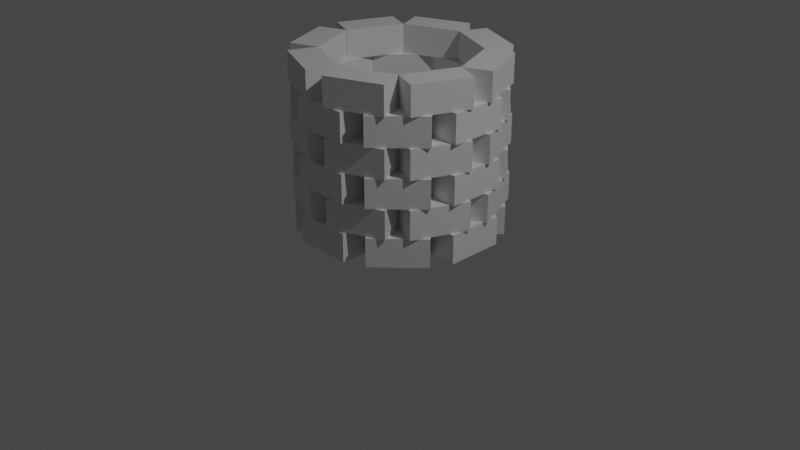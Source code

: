 # Source: SimpleWell.blend  (saved by Blender 2.82.7; exported with 4.5.12 LTS)
import bpy
from mathutils import Matrix  # noqa: F401  (used for matrix-valued properties, if any)

bpy.ops.wm.read_factory_settings(use_empty=True)
scene = bpy.context.scene
scene.name = 'Scene'

# ---- collections
col_collection = bpy.data.collections.new('Collection'); scene.collection.children.link(col_collection)

# ---- materials (node trees are filled in below, after node groups)
mat_material = bpy.data.materials.new('Material')
mat_material.alpha_threshold = 0.0
mat_material.use_transparent_shadow = False
mat_material.line_color = (0.0, 0.0, 0.0, 1.0)

# ---- material node trees
mat_material.use_nodes = True; mat_material.node_tree.nodes.clear()
_N = mat_material.node_tree.nodes; _L = mat_material.node_tree.links
n0 = _N.new('ShaderNodeOutputMaterial'); n0.name = 'Material Output'; n0.location = (300, 300)
n1 = _N.new('ShaderNodeBsdfPrincipled'); n1.name = 'Principled BSDF'; n1.location = (10, 300)
n1.distribution = 'GGX'
n1.subsurface_method = 'BURLEY'
n1.inputs[2].default_value = 0.4
n1.inputs[3].default_value = 1.45
n1.inputs[27].default_value = (0.0, 0.0, 0.0, 1.0)
n1.inputs[28].default_value = 1.0
_L.new(n1.outputs[0], n0.inputs[0])
n0.is_active_output = True

# ---- world
world_world = bpy.data.worlds.new('World'); scene.world = world_world
world_world.use_nodes = True; world_world.node_tree.nodes.clear()
_N = world_world.node_tree.nodes; _L = world_world.node_tree.links
n0 = _N.new('ShaderNodeOutputWorld'); n0.name = 'World Output'; n0.location = (300, 300)
n1 = _N.new('ShaderNodeBackground'); n1.name = 'Background'; n1.location = (10, 300)
n1.inputs[0].default_value = (0.05088, 0.05088, 0.05088, 1.0)
_L.new(n1.outputs[0], n0.inputs[0])
n0.is_active_output = True
world_world.color = (0.05088, 0.05088, 0.05088)
world_world.use_sun_shadow = False
world_world.sun_shadow_jitter_overblur = 0.0

# ---- cameras
cam_camera = bpy.data.cameras.new('Camera')
cam_camera.clip_end = 100.0
cam_camera.ortho_scale = 7.314

# ---- lights
light_light = bpy.data.lights.new('Light', 'POINT')
light_light.transmission_factor = 0.0
light_light.energy = 1000.0
light_light.shadow_soft_size = 0.1
light_light.shadow_maximum_resolution = 0.006
light_light.use_absolute_resolution = True

# ---- meshes
me_cube = bpy.data.meshes.new('Cube')
me_cube.from_pydata([(2.707, 3.061, 1.0), (2.707, 3.061, -1.0), (2.707, 1.061, 1.0), (2.707, 1.061, -1.0), (0.7071, 3.061, 1.0), (0.7071, 3.061, -1.0), (0.7071, 1.061, 1.0), (0.7071, 1.061, -1.0)], [], [(0, 4, 6, 2), (3, 2, 6, 7), (7, 6, 4, 5), (5, 1, 3, 7), (1, 0, 2, 3), (5, 4, 0, 1)])
_uv = me_cube.uv_layers.new(name='UVMap')
_uv.uv.foreach_set('vector', [0.625, 0.5, 0.875, 0.5, 0.875, 0.75, 0.625, 0.75, 0.375, 0.75, 0.625, 0.75, 0.625, 1.0, 0.375, 1.0, 0.375, 0.0, 0.625, 0.0, 0.625, 0.25, 0.375, 0.25, 0.125, 0.5, 0.375, 0.5, 0.375, 0.75, 0.125, 0.75, 0.375, 0.5, 0.625, 0.5, 0.625, 0.75, 0.375, 0.75, 0.375, 0.25, 0.625, 0.25, 0.625, 0.5, 0.375, 0.5])
me_cube.materials.append(mat_material)
me_cube.use_remesh_preserve_volume = False
me_cube.use_remesh_preserve_attributes = False
me_cube.use_mirror_vertex_groups = False
me_cube.update()

# ---- objects
ob_cube = bpy.data.objects.new('Cube', me_cube)
ob_camera = bpy.data.objects.new('Camera', cam_camera)
ob_cube_001 = bpy.data.objects.new('Cube.001', me_cube)
ob_cube_002 = bpy.data.objects.new('Cube.002', me_cube)
ob_cube_003 = bpy.data.objects.new('Cube.003', me_cube)
ob_cube_004 = bpy.data.objects.new('Cube.004', me_cube)
ob_cube_005 = bpy.data.objects.new('Cube.005', me_cube)
ob_cube_006 = bpy.data.objects.new('Cube.006', me_cube)
ob_cube_007 = bpy.data.objects.new('Cube.007', me_cube)
ob_cube_008 = bpy.data.objects.new('Cube.008', me_cube)
ob_cube_009 = bpy.data.objects.new('Cube.009', me_cube)
ob_cube_010 = bpy.data.objects.new('Cube.010', me_cube)
ob_cube_011 = bpy.data.objects.new('Cube.011', me_cube)
ob_cube_012 = bpy.data.objects.new('Cube.012', me_cube)
ob_cube_013 = bpy.data.objects.new('Cube.013', me_cube)
ob_cube_014 = bpy.data.objects.new('Cube.014', me_cube)
ob_cube_015 = bpy.data.objects.new('Cube.015', me_cube)
ob_cube_016 = bpy.data.objects.new('Cube.016', me_cube)
ob_cube_017 = bpy.data.objects.new('Cube.017', me_cube)
ob_cube_018 = bpy.data.objects.new('Cube.018', me_cube)
ob_cube_019 = bpy.data.objects.new('Cube.019', me_cube)
ob_cube_020 = bpy.data.objects.new('Cube.020', me_cube)
ob_cube_021 = bpy.data.objects.new('Cube.021', me_cube)
ob_cube_022 = bpy.data.objects.new('Cube.022', me_cube)
ob_cube_023 = bpy.data.objects.new('Cube.023', me_cube)
ob_cube_024 = bpy.data.objects.new('Cube.024', me_cube)
ob_cube_025 = bpy.data.objects.new('Cube.025', me_cube)
ob_cube_026 = bpy.data.objects.new('Cube.026', me_cube)
ob_cube_027 = bpy.data.objects.new('Cube.027', me_cube)
ob_cube_028 = bpy.data.objects.new('Cube.028', me_cube)
ob_cube_029 = bpy.data.objects.new('Cube.029', me_cube)
ob_cube_030 = bpy.data.objects.new('Cube.030', me_cube)
ob_cube_031 = bpy.data.objects.new('Cube.031', me_cube)
ob_cube_032 = bpy.data.objects.new('Cube.032', me_cube)
ob_cube_033 = bpy.data.objects.new('Cube.033', me_cube)
ob_cube_034 = bpy.data.objects.new('Cube.034', me_cube)
ob_cube_035 = bpy.data.objects.new('Cube.035', me_cube)
ob_cube_036 = bpy.data.objects.new('Cube.036', me_cube)
ob_cube_037 = bpy.data.objects.new('Cube.037', me_cube)
ob_cube_038 = bpy.data.objects.new('Cube.038', me_cube)
ob_cube_039 = bpy.data.objects.new('Cube.039', me_cube)
ob_light_001 = bpy.data.objects.new('Light.001', light_light)
ob_cube_040 = bpy.data.objects.new('Cube.040', me_cube)
ob_cube_041 = bpy.data.objects.new('Cube.041', me_cube)
ob_cube_042 = bpy.data.objects.new('Cube.042', me_cube)
ob_cube_043 = bpy.data.objects.new('Cube.043', me_cube)
ob_cube_044 = bpy.data.objects.new('Cube.044', me_cube)
ob_cube_045 = bpy.data.objects.new('Cube.045', me_cube)
ob_cube_046 = bpy.data.objects.new('Cube.046', me_cube)
ob_cube_047 = bpy.data.objects.new('Cube.047', me_cube)

# ---- transforms, parenting, visibility, modifiers, constraints
ob_cube.location = (0.6439, -0.6182, 0.15)
ob_cube.scale = (0.15, 0.3, 0.15)
ob_cube.lock_rotations_4d = False
ob_cube.empty_display_type = 'ARROWS'
ob_cube.lineart.crease_threshold = 0.0
ob_camera.location = (7.359, -6.926, 4.958)
ob_camera.rotation_euler = (1.109, 0.0, 0.8149)
ob_camera.lock_rotations_4d = False
ob_camera.empty_display_type = 'ARROWS'
ob_camera.color = (0.0, 0.0, 0.0, 0.0)
ob_camera.display_type = 'WIRE'
ob_camera.lineart.crease_threshold = 0.0
ob_cube_001.location = (0.9, -7.153e-08, 0.15)
ob_cube_001.rotation_euler = (0.0, -0.0, 0.7854)
ob_cube_001.scale = (0.15, 0.3, 0.15)
ob_cube_001.lock_rotations_4d = False
ob_cube_001.empty_display_type = 'ARROWS'
ob_cube_001.lineart.crease_threshold = 0.0
ob_cube_002.location = (0.6439, 0.6182, 0.15)
ob_cube_002.rotation_euler = (0.0, -0.0, 1.571)
ob_cube_002.scale = (0.15, 0.3, 0.15)
ob_cube_002.lock_rotations_4d = False
ob_cube_002.empty_display_type = 'ARROWS'
ob_cube_002.lineart.crease_threshold = 0.0
ob_cube_003.location = (0.02574, 0.8743, 0.15)
ob_cube_003.rotation_euler = (0.0, -0.0, 2.356)
ob_cube_003.scale = (0.15, 0.3, 0.15)
ob_cube_003.lock_rotations_4d = False
ob_cube_003.empty_display_type = 'ARROWS'
ob_cube_003.lineart.crease_threshold = 0.0
ob_cube_004.location = (-0.5967, 0.6224, 0.15)
ob_cube_004.rotation_euler = (0.0, -0.0, 3.142)
ob_cube_004.scale = (0.15, 0.3, 0.15)
ob_cube_004.lock_rotations_4d = False
ob_cube_004.empty_display_type = 'ARROWS'
ob_cube_004.lineart.crease_threshold = 0.0
ob_cube_005.location = (-0.8527, 0.004215, 0.15)
ob_cube_005.rotation_euler = (0.0, -0.0, 3.927)
ob_cube_005.scale = (0.15, 0.3, 0.15)
ob_cube_005.lock_rotations_4d = False
ob_cube_005.empty_display_type = 'ARROWS'
ob_cube_005.lineart.crease_threshold = 0.0
ob_cube_006.location = (-0.5967, -0.614, 0.15)
ob_cube_006.rotation_euler = (0.0, -0.0, 4.712)
ob_cube_006.scale = (0.15, 0.3, 0.15)
ob_cube_006.lock_rotations_4d = False
ob_cube_006.empty_display_type = 'ARROWS'
ob_cube_006.lineart.crease_threshold = 0.0
ob_cube_007.location = (0.02152, -0.87, 0.15)
ob_cube_007.rotation_euler = (0.0, -0.0, 5.498)
ob_cube_007.scale = (0.15, 0.3, 0.15)
ob_cube_007.lock_rotations_4d = False
ob_cube_007.empty_display_type = 'ARROWS'
ob_cube_007.lineart.crease_threshold = 0.0
ob_cube_008.location = (0.8341, -0.3336, 0.45)
ob_cube_008.rotation_euler = (0.0, -0.0, 0.3927)
ob_cube_008.scale = (0.15, 0.3, 0.15)
ob_cube_008.lock_rotations_4d = False
ob_cube_008.empty_display_type = 'ARROWS'
ob_cube_008.lineart.crease_threshold = 0.0
ob_cube_009.location = (0.8341, 0.3355, 0.45)
ob_cube_009.rotation_euler = (0.0, -0.0, 1.178)
ob_cube_009.scale = (0.15, 0.3, 0.15)
ob_cube_009.lock_rotations_4d = False
ob_cube_009.empty_display_type = 'ARROWS'
ob_cube_009.lineart.crease_threshold = 0.0
ob_cube_010.location = (0.3609, 0.8087, 0.45)
ob_cube_010.rotation_euler = (0.0, -0.0, 1.963)
ob_cube_010.scale = (0.15, 0.3, 0.15)
ob_cube_010.lock_rotations_4d = False
ob_cube_010.empty_display_type = 'ARROWS'
ob_cube_010.lineart.crease_threshold = 0.0
ob_cube_011.location = (-0.3082, 0.8087, 0.45)
ob_cube_011.rotation_euler = (0.0, -0.0, 2.749)
ob_cube_011.scale = (0.15, 0.3, 0.15)
ob_cube_011.lock_rotations_4d = False
ob_cube_011.empty_display_type = 'ARROWS'
ob_cube_011.lineart.crease_threshold = 0.0
ob_cube_012.location = (-0.7868, 0.3378, 0.45)
ob_cube_012.rotation_euler = (0.0, 0.0, 3.534)
ob_cube_012.scale = (0.15, 0.3, 0.15)
ob_cube_012.lock_rotations_4d = False
ob_cube_012.empty_display_type = 'ARROWS'
ob_cube_012.lineart.crease_threshold = 0.0
ob_cube_013.location = (-0.7868, -0.3313, 0.45)
ob_cube_013.rotation_euler = (0.0, 0.0, 4.32)
ob_cube_013.scale = (0.15, 0.3, 0.15)
ob_cube_013.lock_rotations_4d = False
ob_cube_013.empty_display_type = 'ARROWS'
ob_cube_013.lineart.crease_threshold = 0.0
ob_cube_014.location = (-0.3137, -0.8045, 0.45)
ob_cube_014.rotation_euler = (0.0, -0.0, 5.105)
ob_cube_014.scale = (0.15, 0.3, 0.15)
ob_cube_014.lock_rotations_4d = False
ob_cube_014.empty_display_type = 'ARROWS'
ob_cube_014.lineart.crease_threshold = 0.0
ob_cube_015.location = (0.3554, -0.8045, 0.45)
ob_cube_015.rotation_euler = (0.0, -0.0, 5.89)
ob_cube_015.scale = (0.15, 0.3, 0.15)
ob_cube_015.lock_rotations_4d = False
ob_cube_015.empty_display_type = 'ARROWS'
ob_cube_015.lineart.crease_threshold = 0.0
ob_cube_016.location = (0.6439, -0.6182, 0.75)
ob_cube_016.scale = (0.15, 0.3, 0.15)
ob_cube_016.lock_rotations_4d = False
ob_cube_016.empty_display_type = 'ARROWS'
ob_cube_016.lineart.crease_threshold = 0.0
ob_cube_017.location = (0.9, -7.153e-08, 0.75)
ob_cube_017.rotation_euler = (0.0, -0.0, 0.7854)
ob_cube_017.scale = (0.15, 0.3, 0.15)
ob_cube_017.lock_rotations_4d = False
ob_cube_017.empty_display_type = 'ARROWS'
ob_cube_017.lineart.crease_threshold = 0.0
ob_cube_018.location = (0.6439, 0.6182, 0.75)
ob_cube_018.rotation_euler = (0.0, -0.0, 1.571)
ob_cube_018.scale = (0.15, 0.3, 0.15)
ob_cube_018.lock_rotations_4d = False
ob_cube_018.empty_display_type = 'ARROWS'
ob_cube_018.lineart.crease_threshold = 0.0
ob_cube_019.location = (0.02574, 0.8743, 0.75)
ob_cube_019.rotation_euler = (0.0, -0.0, 2.356)
ob_cube_019.scale = (0.15, 0.3, 0.15)
ob_cube_019.lock_rotations_4d = False
ob_cube_019.empty_display_type = 'ARROWS'
ob_cube_019.lineart.crease_threshold = 0.0
ob_cube_020.location = (-0.5967, 0.6224, 0.75)
ob_cube_020.rotation_euler = (0.0, -0.0, 3.142)
ob_cube_020.scale = (0.15, 0.3, 0.15)
ob_cube_020.lock_rotations_4d = False
ob_cube_020.empty_display_type = 'ARROWS'
ob_cube_020.lineart.crease_threshold = 0.0
ob_cube_021.location = (-0.8527, 0.004215, 0.75)
ob_cube_021.rotation_euler = (0.0, -0.0, 3.927)
ob_cube_021.scale = (0.15, 0.3, 0.15)
ob_cube_021.lock_rotations_4d = False
ob_cube_021.empty_display_type = 'ARROWS'
ob_cube_021.lineart.crease_threshold = 0.0
ob_cube_022.location = (-0.5967, -0.614, 0.75)
ob_cube_022.rotation_euler = (0.0, -0.0, 4.712)
ob_cube_022.scale = (0.15, 0.3, 0.15)
ob_cube_022.lock_rotations_4d = False
ob_cube_022.empty_display_type = 'ARROWS'
ob_cube_022.lineart.crease_threshold = 0.0
ob_cube_023.location = (0.02152, -0.87, 0.75)
ob_cube_023.rotation_euler = (0.0, -0.0, 5.498)
ob_cube_023.scale = (0.15, 0.3, 0.15)
ob_cube_023.lock_rotations_4d = False
ob_cube_023.empty_display_type = 'ARROWS'
ob_cube_023.lineart.crease_threshold = 0.0
ob_cube_024.location = (0.8341, -0.3336, 1.05)
ob_cube_024.rotation_euler = (0.0, -0.0, 0.3927)
ob_cube_024.scale = (0.15, 0.3, 0.15)
ob_cube_024.lock_rotations_4d = False
ob_cube_024.empty_display_type = 'ARROWS'
ob_cube_024.lineart.crease_threshold = 0.0
ob_cube_025.location = (0.8341, 0.3355, 1.05)
ob_cube_025.rotation_euler = (0.0, -0.0, 1.178)
ob_cube_025.scale = (0.15, 0.3, 0.15)
ob_cube_025.lock_rotations_4d = False
ob_cube_025.empty_display_type = 'ARROWS'
ob_cube_025.lineart.crease_threshold = 0.0
ob_cube_026.location = (0.3609, 0.8087, 1.05)
ob_cube_026.rotation_euler = (0.0, -0.0, 1.963)
ob_cube_026.scale = (0.15, 0.3, 0.15)
ob_cube_026.lock_rotations_4d = False
ob_cube_026.empty_display_type = 'ARROWS'
ob_cube_026.lineart.crease_threshold = 0.0
ob_cube_027.location = (-0.3082, 0.8087, 1.05)
ob_cube_027.rotation_euler = (0.0, -0.0, 2.749)
ob_cube_027.scale = (0.15, 0.3, 0.15)
ob_cube_027.lock_rotations_4d = False
ob_cube_027.empty_display_type = 'ARROWS'
ob_cube_027.lineart.crease_threshold = 0.0
ob_cube_028.location = (-0.7868, 0.3378, 1.05)
ob_cube_028.rotation_euler = (0.0, 0.0, 3.534)
ob_cube_028.scale = (0.15, 0.3, 0.15)
ob_cube_028.lock_rotations_4d = False
ob_cube_028.empty_display_type = 'ARROWS'
ob_cube_028.lineart.crease_threshold = 0.0
ob_cube_029.location = (-0.7868, -0.3313, 1.05)
ob_cube_029.rotation_euler = (0.0, 0.0, 4.32)
ob_cube_029.scale = (0.15, 0.3, 0.15)
ob_cube_029.lock_rotations_4d = False
ob_cube_029.empty_display_type = 'ARROWS'
ob_cube_029.lineart.crease_threshold = 0.0
ob_cube_030.location = (-0.3137, -0.8045, 1.05)
ob_cube_030.rotation_euler = (0.0, -0.0, 5.105)
ob_cube_030.scale = (0.15, 0.3, 0.15)
ob_cube_030.lock_rotations_4d = False
ob_cube_030.empty_display_type = 'ARROWS'
ob_cube_030.lineart.crease_threshold = 0.0
ob_cube_031.location = (0.3554, -0.8045, 1.05)
ob_cube_031.rotation_euler = (0.0, -0.0, 5.89)
ob_cube_031.scale = (0.15, 0.3, 0.15)
ob_cube_031.lock_rotations_4d = False
ob_cube_031.empty_display_type = 'ARROWS'
ob_cube_031.lineart.crease_threshold = 0.0
ob_cube_032.location = (0.6439, -0.6182, 1.35)
ob_cube_032.scale = (0.15, 0.3, 0.15)
ob_cube_032.lock_rotations_4d = False
ob_cube_032.empty_display_type = 'ARROWS'
ob_cube_032.lineart.crease_threshold = 0.0
ob_cube_033.location = (0.9, -7.153e-08, 1.35)
ob_cube_033.rotation_euler = (0.0, -0.0, 0.7854)
ob_cube_033.scale = (0.15, 0.3, 0.15)
ob_cube_033.lock_rotations_4d = False
ob_cube_033.empty_display_type = 'ARROWS'
ob_cube_033.lineart.crease_threshold = 0.0
ob_cube_034.location = (0.6439, 0.6182, 1.35)
ob_cube_034.rotation_euler = (0.0, -0.0, 1.571)
ob_cube_034.scale = (0.15, 0.3, 0.15)
ob_cube_034.lock_rotations_4d = False
ob_cube_034.empty_display_type = 'ARROWS'
ob_cube_034.lineart.crease_threshold = 0.0
ob_cube_035.location = (0.02574, 0.8743, 1.35)
ob_cube_035.rotation_euler = (0.0, -0.0, 2.356)
ob_cube_035.scale = (0.15, 0.3, 0.15)
ob_cube_035.lock_rotations_4d = False
ob_cube_035.empty_display_type = 'ARROWS'
ob_cube_035.lineart.crease_threshold = 0.0
ob_cube_036.location = (-0.5967, 0.6224, 1.35)
ob_cube_036.rotation_euler = (0.0, -0.0, 3.142)
ob_cube_036.scale = (0.15, 0.3, 0.15)
ob_cube_036.lock_rotations_4d = False
ob_cube_036.empty_display_type = 'ARROWS'
ob_cube_036.lineart.crease_threshold = 0.0
ob_cube_037.location = (-0.8527, 0.004215, 1.35)
ob_cube_037.rotation_euler = (0.0, -0.0, 3.927)
ob_cube_037.scale = (0.15, 0.3, 0.15)
ob_cube_037.lock_rotations_4d = False
ob_cube_037.empty_display_type = 'ARROWS'
ob_cube_037.lineart.crease_threshold = 0.0
ob_cube_038.location = (-0.5967, -0.614, 1.35)
ob_cube_038.rotation_euler = (0.0, -0.0, 4.712)
ob_cube_038.scale = (0.15, 0.3, 0.15)
ob_cube_038.lock_rotations_4d = False
ob_cube_038.empty_display_type = 'ARROWS'
ob_cube_038.lineart.crease_threshold = 0.0
ob_cube_039.location = (0.02152, -0.87, 1.35)
ob_cube_039.rotation_euler = (0.0, -0.0, 5.498)
ob_cube_039.scale = (0.15, 0.3, 0.15)
ob_cube_039.lock_rotations_4d = False
ob_cube_039.empty_display_type = 'ARROWS'
ob_cube_039.lineart.crease_threshold = 0.0
ob_light_001.location = (6.483, 0.9432, 8.1)
ob_light_001.rotation_euler = (0.6503, 0.05522, 1.866)
ob_light_001.lock_rotations_4d = False
ob_light_001.empty_display_type = 'ARROWS'
ob_light_001.color = (0.0, 0.0, 0.0, 0.0)
ob_light_001.lineart.crease_threshold = 0.0
ob_cube_040.location = (0.8341, -0.3336, 1.65)
ob_cube_040.rotation_euler = (0.0, -0.0, 0.3927)
ob_cube_040.scale = (0.15, 0.3, 0.15)
ob_cube_040.lock_rotations_4d = False
ob_cube_040.empty_display_type = 'ARROWS'
ob_cube_040.lineart.crease_threshold = 0.0
ob_cube_041.location = (0.8341, 0.3355, 1.65)
ob_cube_041.rotation_euler = (0.0, -0.0, 1.178)
ob_cube_041.scale = (0.15, 0.3, 0.15)
ob_cube_041.lock_rotations_4d = False
ob_cube_041.empty_display_type = 'ARROWS'
ob_cube_041.lineart.crease_threshold = 0.0
ob_cube_042.location = (0.3609, 0.8087, 1.65)
ob_cube_042.rotation_euler = (0.0, -0.0, 1.963)
ob_cube_042.scale = (0.15, 0.3, 0.15)
ob_cube_042.lock_rotations_4d = False
ob_cube_042.empty_display_type = 'ARROWS'
ob_cube_042.lineart.crease_threshold = 0.0
ob_cube_043.location = (-0.3082, 0.8087, 1.65)
ob_cube_043.rotation_euler = (0.0, -0.0, 2.749)
ob_cube_043.scale = (0.15, 0.3, 0.15)
ob_cube_043.lock_rotations_4d = False
ob_cube_043.empty_display_type = 'ARROWS'
ob_cube_043.lineart.crease_threshold = 0.0
ob_cube_044.location = (-0.7868, 0.3378, 1.65)
ob_cube_044.rotation_euler = (0.0, 0.0, 3.534)
ob_cube_044.scale = (0.15, 0.3, 0.15)
ob_cube_044.lock_rotations_4d = False
ob_cube_044.empty_display_type = 'ARROWS'
ob_cube_044.lineart.crease_threshold = 0.0
ob_cube_045.location = (-0.7868, -0.3313, 1.65)
ob_cube_045.rotation_euler = (0.0, 0.0, 4.32)
ob_cube_045.scale = (0.15, 0.3, 0.15)
ob_cube_045.lock_rotations_4d = False
ob_cube_045.empty_display_type = 'ARROWS'
ob_cube_045.lineart.crease_threshold = 0.0
ob_cube_046.location = (-0.3137, -0.8045, 1.65)
ob_cube_046.rotation_euler = (0.0, -0.0, 5.105)
ob_cube_046.scale = (0.15, 0.3, 0.15)
ob_cube_046.lock_rotations_4d = False
ob_cube_046.empty_display_type = 'ARROWS'
ob_cube_046.lineart.crease_threshold = 0.0
ob_cube_047.location = (0.3554, -0.8045, 1.65)
ob_cube_047.rotation_euler = (0.0, -0.0, 5.89)
ob_cube_047.scale = (0.15, 0.3, 0.15)
ob_cube_047.lock_rotations_4d = False
ob_cube_047.empty_display_type = 'ARROWS'
ob_cube_047.lineart.crease_threshold = 0.0

# ---- collection membership
col_collection.objects.link(ob_cube)
col_collection.objects.link(ob_camera)
col_collection.objects.link(ob_cube_001)
col_collection.objects.link(ob_cube_002)
col_collection.objects.link(ob_cube_003)
col_collection.objects.link(ob_cube_004)
col_collection.objects.link(ob_cube_005)
col_collection.objects.link(ob_cube_006)
col_collection.objects.link(ob_cube_007)
col_collection.objects.link(ob_cube_008)
col_collection.objects.link(ob_cube_009)
col_collection.objects.link(ob_cube_010)
col_collection.objects.link(ob_cube_011)
col_collection.objects.link(ob_cube_012)
col_collection.objects.link(ob_cube_013)
col_collection.objects.link(ob_cube_014)
col_collection.objects.link(ob_cube_015)
col_collection.objects.link(ob_cube_016)
col_collection.objects.link(ob_cube_017)
col_collection.objects.link(ob_cube_018)
col_collection.objects.link(ob_cube_019)
col_collection.objects.link(ob_cube_020)
col_collection.objects.link(ob_cube_021)
col_collection.objects.link(ob_cube_022)
col_collection.objects.link(ob_cube_023)
col_collection.objects.link(ob_cube_024)
col_collection.objects.link(ob_cube_025)
col_collection.objects.link(ob_cube_026)
col_collection.objects.link(ob_cube_027)
col_collection.objects.link(ob_cube_028)
col_collection.objects.link(ob_cube_029)
col_collection.objects.link(ob_cube_030)
col_collection.objects.link(ob_cube_031)
col_collection.objects.link(ob_cube_032)
col_collection.objects.link(ob_cube_033)
col_collection.objects.link(ob_cube_034)
col_collection.objects.link(ob_cube_035)
col_collection.objects.link(ob_cube_036)
col_collection.objects.link(ob_cube_037)
col_collection.objects.link(ob_cube_038)
col_collection.objects.link(ob_cube_039)
col_collection.objects.link(ob_light_001)
col_collection.objects.link(ob_cube_040)
col_collection.objects.link(ob_cube_041)
col_collection.objects.link(ob_cube_042)
col_collection.objects.link(ob_cube_043)
col_collection.objects.link(ob_cube_044)
col_collection.objects.link(ob_cube_045)
col_collection.objects.link(ob_cube_046)
col_collection.objects.link(ob_cube_047)

# ---- scene / render settings (as saved in the file)
scene.camera = ob_camera
scene.frame_start = 1; scene.frame_end = 250; scene.frame_set(1)
scene.render.engine = 'BLENDER_EEVEE_NEXT'
scene.cycles.use_denoising = False
scene.cycles.samples = 128
scene.cycles.sampling_pattern = 'TABULATED_SOBOL'
scene.cycles.use_adaptive_sampling = False
scene.cycles.use_light_tree = False
scene.view_settings.view_transform = 'Filmic'
bpy.context.view_layer.update()
